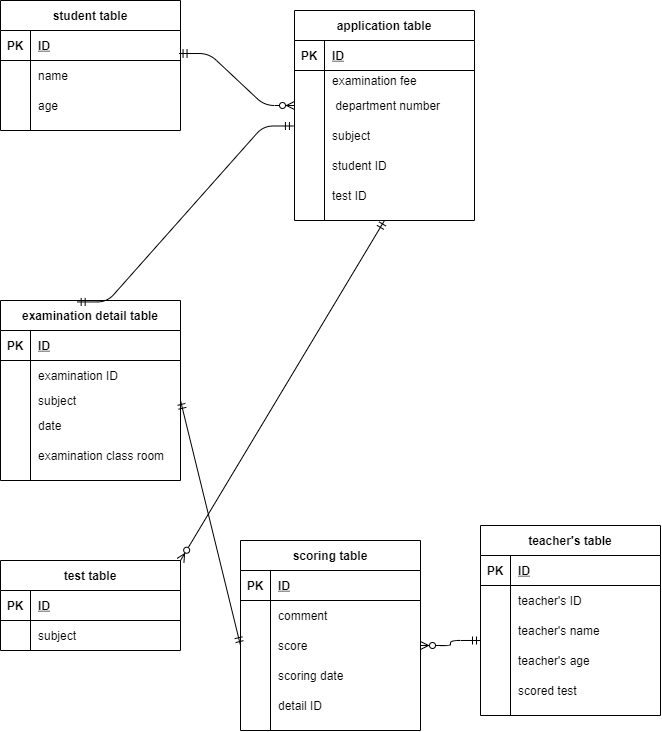

The diagram above was exported from draw.io. Its source (the exported page's mxGraphModel, read from the mxfile embedded in the PNG):
<mxGraphModel dx="433" dy="1037" grid="1" gridSize="10" guides="1" tooltips="1" connect="1" arrows="1" fold="1" page="1" pageScale="1" pageWidth="827" pageHeight="1169" math="0" shadow="0">
  <root>
    <mxCell id="0" />
    <mxCell id="1" parent="0" />
    <mxCell id="15" value="test table" style="shape=table;startSize=30;container=1;collapsible=1;childLayout=tableLayout;fixedRows=1;rowLines=0;fontStyle=1;align=center;resizeLast=1;" parent="1" vertex="1">
      <mxGeometry x="120" y="560" width="180" height="90" as="geometry" />
    </mxCell>
    <mxCell id="16" value="" style="shape=partialRectangle;collapsible=0;dropTarget=0;pointerEvents=0;fillColor=none;top=0;left=0;bottom=1;right=0;points=[[0,0.5],[1,0.5]];portConstraint=eastwest;" parent="15" vertex="1">
      <mxGeometry y="30" width="180" height="30" as="geometry" />
    </mxCell>
    <mxCell id="17" value="PK" style="shape=partialRectangle;connectable=0;fillColor=none;top=0;left=0;bottom=0;right=0;fontStyle=1;overflow=hidden;" parent="16" vertex="1">
      <mxGeometry width="30" height="30" as="geometry" />
    </mxCell>
    <mxCell id="18" value="ID" style="shape=partialRectangle;connectable=0;fillColor=none;top=0;left=0;bottom=0;right=0;align=left;spacingLeft=6;fontStyle=5;overflow=hidden;" parent="16" vertex="1">
      <mxGeometry x="30" width="150" height="30" as="geometry" />
    </mxCell>
    <mxCell id="22" value="" style="shape=partialRectangle;collapsible=0;dropTarget=0;pointerEvents=0;fillColor=none;top=0;left=0;bottom=0;right=0;points=[[0,0.5],[1,0.5]];portConstraint=eastwest;" parent="15" vertex="1">
      <mxGeometry y="60" width="180" height="30" as="geometry" />
    </mxCell>
    <mxCell id="23" value="" style="shape=partialRectangle;connectable=0;fillColor=none;top=0;left=0;bottom=0;right=0;editable=1;overflow=hidden;" parent="22" vertex="1">
      <mxGeometry width="30" height="30" as="geometry" />
    </mxCell>
    <mxCell id="24" value="subject" style="shape=partialRectangle;connectable=0;fillColor=none;top=0;left=0;bottom=0;right=0;align=left;spacingLeft=6;overflow=hidden;" parent="22" vertex="1">
      <mxGeometry x="30" width="150" height="30" as="geometry" />
    </mxCell>
    <mxCell id="101" value="student table" style="shape=table;startSize=30;container=1;collapsible=1;childLayout=tableLayout;fixedRows=1;rowLines=0;fontStyle=1;align=center;resizeLast=1;" parent="1" vertex="1">
      <mxGeometry x="120" width="180" height="130" as="geometry" />
    </mxCell>
    <mxCell id="102" value="" style="shape=partialRectangle;collapsible=0;dropTarget=0;pointerEvents=0;fillColor=none;top=0;left=0;bottom=1;right=0;points=[[0,0.5],[1,0.5]];portConstraint=eastwest;" parent="101" vertex="1">
      <mxGeometry y="30" width="180" height="30" as="geometry" />
    </mxCell>
    <mxCell id="103" value="PK" style="shape=partialRectangle;connectable=0;fillColor=none;top=0;left=0;bottom=0;right=0;fontStyle=1;overflow=hidden;" parent="102" vertex="1">
      <mxGeometry width="30" height="30" as="geometry" />
    </mxCell>
    <mxCell id="104" value="ID" style="shape=partialRectangle;connectable=0;fillColor=none;top=0;left=0;bottom=0;right=0;align=left;spacingLeft=6;fontStyle=5;overflow=hidden;" parent="102" vertex="1">
      <mxGeometry x="30" width="150" height="30" as="geometry" />
    </mxCell>
    <mxCell id="111" value="" style="shape=partialRectangle;collapsible=0;dropTarget=0;pointerEvents=0;fillColor=none;top=0;left=0;bottom=0;right=0;points=[[0,0.5],[1,0.5]];portConstraint=eastwest;" parent="101" vertex="1">
      <mxGeometry y="60" width="180" height="30" as="geometry" />
    </mxCell>
    <mxCell id="112" value="" style="shape=partialRectangle;connectable=0;fillColor=none;top=0;left=0;bottom=0;right=0;editable=1;overflow=hidden;" parent="111" vertex="1">
      <mxGeometry width="30" height="30" as="geometry" />
    </mxCell>
    <mxCell id="113" value="name" style="shape=partialRectangle;connectable=0;fillColor=none;top=0;left=0;bottom=0;right=0;align=left;spacingLeft=6;overflow=hidden;" parent="111" vertex="1">
      <mxGeometry x="30" width="150" height="30" as="geometry" />
    </mxCell>
    <mxCell id="120" value="" style="shape=partialRectangle;collapsible=0;dropTarget=0;pointerEvents=0;fillColor=none;top=0;left=0;bottom=0;right=0;points=[[0,0.5],[1,0.5]];portConstraint=eastwest;" parent="101" vertex="1">
      <mxGeometry y="90" width="180" height="30" as="geometry" />
    </mxCell>
    <mxCell id="121" value="" style="shape=partialRectangle;connectable=0;fillColor=none;top=0;left=0;bottom=0;right=0;editable=1;overflow=hidden;" parent="120" vertex="1">
      <mxGeometry width="30" height="30" as="geometry" />
    </mxCell>
    <mxCell id="122" value="age" style="shape=partialRectangle;connectable=0;fillColor=none;top=0;left=0;bottom=0;right=0;align=left;spacingLeft=6;overflow=hidden;" parent="120" vertex="1">
      <mxGeometry x="30" width="150" height="30" as="geometry" />
    </mxCell>
    <mxCell id="129" value="examination detail table" style="shape=table;startSize=30;container=1;collapsible=1;childLayout=tableLayout;fixedRows=1;rowLines=0;fontStyle=1;align=center;resizeLast=1;" parent="1" vertex="1">
      <mxGeometry x="120" y="300" width="180" height="180" as="geometry" />
    </mxCell>
    <mxCell id="130" value="" style="shape=partialRectangle;collapsible=0;dropTarget=0;pointerEvents=0;fillColor=none;top=0;left=0;bottom=1;right=0;points=[[0,0.5],[1,0.5]];portConstraint=eastwest;" parent="129" vertex="1">
      <mxGeometry y="30" width="180" height="30" as="geometry" />
    </mxCell>
    <mxCell id="131" value="PK" style="shape=partialRectangle;connectable=0;fillColor=none;top=0;left=0;bottom=0;right=0;fontStyle=1;overflow=hidden;" parent="130" vertex="1">
      <mxGeometry width="30" height="30" as="geometry" />
    </mxCell>
    <mxCell id="132" value="ID" style="shape=partialRectangle;connectable=0;fillColor=none;top=0;left=0;bottom=0;right=0;align=left;spacingLeft=6;fontStyle=5;overflow=hidden;" parent="130" vertex="1">
      <mxGeometry x="30" width="150" height="30" as="geometry" />
    </mxCell>
    <mxCell id="133" value="" style="shape=partialRectangle;collapsible=0;dropTarget=0;pointerEvents=0;fillColor=none;top=0;left=0;bottom=0;right=0;points=[[0,0.5],[1,0.5]];portConstraint=eastwest;" parent="129" vertex="1">
      <mxGeometry y="60" width="180" height="30" as="geometry" />
    </mxCell>
    <mxCell id="134" value="" style="shape=partialRectangle;connectable=0;fillColor=none;top=0;left=0;bottom=0;right=0;editable=1;overflow=hidden;" parent="133" vertex="1">
      <mxGeometry width="30" height="30" as="geometry" />
    </mxCell>
    <mxCell id="135" value="examination ID" style="shape=partialRectangle;connectable=0;fillColor=none;top=0;left=0;bottom=0;right=0;align=left;spacingLeft=6;overflow=hidden;" parent="133" vertex="1">
      <mxGeometry x="30" width="150" height="30" as="geometry" />
    </mxCell>
    <mxCell id="136" value="" style="shape=partialRectangle;collapsible=0;dropTarget=0;pointerEvents=0;fillColor=none;top=0;left=0;bottom=0;right=0;points=[[0,0.5],[1,0.5]];portConstraint=eastwest;" parent="129" vertex="1">
      <mxGeometry y="90" width="180" height="20" as="geometry" />
    </mxCell>
    <mxCell id="137" value="" style="shape=partialRectangle;connectable=0;fillColor=none;top=0;left=0;bottom=0;right=0;editable=1;overflow=hidden;" parent="136" vertex="1">
      <mxGeometry width="30" height="20" as="geometry" />
    </mxCell>
    <mxCell id="138" value="subject" style="shape=partialRectangle;connectable=0;fillColor=none;top=0;left=0;bottom=0;right=0;align=left;spacingLeft=6;overflow=hidden;" parent="136" vertex="1">
      <mxGeometry x="30" width="150" height="20" as="geometry" />
    </mxCell>
    <mxCell id="139" value="" style="shape=partialRectangle;collapsible=0;dropTarget=0;pointerEvents=0;fillColor=none;top=0;left=0;bottom=0;right=0;points=[[0,0.5],[1,0.5]];portConstraint=eastwest;" parent="129" vertex="1">
      <mxGeometry y="110" width="180" height="30" as="geometry" />
    </mxCell>
    <mxCell id="140" value="" style="shape=partialRectangle;connectable=0;fillColor=none;top=0;left=0;bottom=0;right=0;editable=1;overflow=hidden;" parent="139" vertex="1">
      <mxGeometry width="30" height="30" as="geometry" />
    </mxCell>
    <mxCell id="141" value="date" style="shape=partialRectangle;connectable=0;fillColor=none;top=0;left=0;bottom=0;right=0;align=left;spacingLeft=6;overflow=hidden;" parent="139" vertex="1">
      <mxGeometry x="30" width="150" height="30" as="geometry" />
    </mxCell>
    <mxCell id="142" value="" style="shape=partialRectangle;collapsible=0;dropTarget=0;pointerEvents=0;fillColor=none;top=0;left=0;bottom=0;right=0;points=[[0,0.5],[1,0.5]];portConstraint=eastwest;" parent="129" vertex="1">
      <mxGeometry y="140" width="180" height="30" as="geometry" />
    </mxCell>
    <mxCell id="143" value="" style="shape=partialRectangle;connectable=0;fillColor=none;top=0;left=0;bottom=0;right=0;editable=1;overflow=hidden;" parent="142" vertex="1">
      <mxGeometry width="30" height="30" as="geometry" />
    </mxCell>
    <mxCell id="144" value="examination class room" style="shape=partialRectangle;connectable=0;fillColor=none;top=0;left=0;bottom=0;right=0;align=left;spacingLeft=6;overflow=hidden;" parent="142" vertex="1">
      <mxGeometry x="30" width="150" height="30" as="geometry" />
    </mxCell>
    <mxCell id="157" value="teacher's table" style="shape=table;startSize=30;container=1;collapsible=1;childLayout=tableLayout;fixedRows=1;rowLines=0;fontStyle=1;align=center;resizeLast=1;" parent="1" vertex="1">
      <mxGeometry x="600" y="525" width="180" height="190" as="geometry" />
    </mxCell>
    <mxCell id="158" value="" style="shape=partialRectangle;collapsible=0;dropTarget=0;pointerEvents=0;fillColor=none;top=0;left=0;bottom=1;right=0;points=[[0,0.5],[1,0.5]];portConstraint=eastwest;" parent="157" vertex="1">
      <mxGeometry y="30" width="180" height="30" as="geometry" />
    </mxCell>
    <mxCell id="159" value="PK" style="shape=partialRectangle;connectable=0;fillColor=none;top=0;left=0;bottom=0;right=0;fontStyle=1;overflow=hidden;" parent="158" vertex="1">
      <mxGeometry width="30" height="30" as="geometry" />
    </mxCell>
    <mxCell id="160" value="ID" style="shape=partialRectangle;connectable=0;fillColor=none;top=0;left=0;bottom=0;right=0;align=left;spacingLeft=6;fontStyle=5;overflow=hidden;" parent="158" vertex="1">
      <mxGeometry x="30" width="150" height="30" as="geometry" />
    </mxCell>
    <mxCell id="161" value="" style="shape=partialRectangle;collapsible=0;dropTarget=0;pointerEvents=0;fillColor=none;top=0;left=0;bottom=0;right=0;points=[[0,0.5],[1,0.5]];portConstraint=eastwest;" parent="157" vertex="1">
      <mxGeometry y="60" width="180" height="30" as="geometry" />
    </mxCell>
    <mxCell id="162" value="" style="shape=partialRectangle;connectable=0;fillColor=none;top=0;left=0;bottom=0;right=0;editable=1;overflow=hidden;" parent="161" vertex="1">
      <mxGeometry width="30" height="30" as="geometry" />
    </mxCell>
    <mxCell id="163" value="teacher's ID" style="shape=partialRectangle;connectable=0;fillColor=none;top=0;left=0;bottom=0;right=0;align=left;spacingLeft=6;overflow=hidden;" parent="161" vertex="1">
      <mxGeometry x="30" width="150" height="30" as="geometry" />
    </mxCell>
    <mxCell id="164" value="" style="shape=partialRectangle;collapsible=0;dropTarget=0;pointerEvents=0;fillColor=none;top=0;left=0;bottom=0;right=0;points=[[0,0.5],[1,0.5]];portConstraint=eastwest;" parent="157" vertex="1">
      <mxGeometry y="90" width="180" height="30" as="geometry" />
    </mxCell>
    <mxCell id="165" value="" style="shape=partialRectangle;connectable=0;fillColor=none;top=0;left=0;bottom=0;right=0;editable=1;overflow=hidden;" parent="164" vertex="1">
      <mxGeometry width="30" height="30" as="geometry" />
    </mxCell>
    <mxCell id="166" value="teacher's name" style="shape=partialRectangle;connectable=0;fillColor=none;top=0;left=0;bottom=0;right=0;align=left;spacingLeft=6;overflow=hidden;" parent="164" vertex="1">
      <mxGeometry x="30" width="150" height="30" as="geometry" />
    </mxCell>
    <mxCell id="167" value="" style="shape=partialRectangle;collapsible=0;dropTarget=0;pointerEvents=0;fillColor=none;top=0;left=0;bottom=0;right=0;points=[[0,0.5],[1,0.5]];portConstraint=eastwest;" parent="157" vertex="1">
      <mxGeometry y="120" width="180" height="30" as="geometry" />
    </mxCell>
    <mxCell id="168" value="" style="shape=partialRectangle;connectable=0;fillColor=none;top=0;left=0;bottom=0;right=0;editable=1;overflow=hidden;" parent="167" vertex="1">
      <mxGeometry width="30" height="30" as="geometry" />
    </mxCell>
    <mxCell id="169" value="teacher's age" style="shape=partialRectangle;connectable=0;fillColor=none;top=0;left=0;bottom=0;right=0;align=left;spacingLeft=6;overflow=hidden;" parent="167" vertex="1">
      <mxGeometry x="30" width="150" height="30" as="geometry" />
    </mxCell>
    <mxCell id="170" value="" style="shape=partialRectangle;collapsible=0;dropTarget=0;pointerEvents=0;fillColor=none;top=0;left=0;bottom=0;right=0;points=[[0,0.5],[1,0.5]];portConstraint=eastwest;" parent="157" vertex="1">
      <mxGeometry y="150" width="180" height="30" as="geometry" />
    </mxCell>
    <mxCell id="171" value="" style="shape=partialRectangle;connectable=0;fillColor=none;top=0;left=0;bottom=0;right=0;editable=1;overflow=hidden;" parent="170" vertex="1">
      <mxGeometry width="30" height="30" as="geometry" />
    </mxCell>
    <mxCell id="172" value="scored test" style="shape=partialRectangle;connectable=0;fillColor=none;top=0;left=0;bottom=0;right=0;align=left;spacingLeft=6;overflow=hidden;" parent="170" vertex="1">
      <mxGeometry x="30" width="150" height="30" as="geometry" />
    </mxCell>
    <mxCell id="173" value="application table" style="shape=table;startSize=30;container=1;collapsible=1;childLayout=tableLayout;fixedRows=1;rowLines=0;fontStyle=1;align=center;resizeLast=1;" parent="1" vertex="1">
      <mxGeometry x="414" y="10" width="180" height="210" as="geometry" />
    </mxCell>
    <mxCell id="174" value="" style="shape=partialRectangle;collapsible=0;dropTarget=0;pointerEvents=0;fillColor=none;top=0;left=0;bottom=1;right=0;points=[[0,0.5],[1,0.5]];portConstraint=eastwest;" parent="173" vertex="1">
      <mxGeometry y="30" width="180" height="30" as="geometry" />
    </mxCell>
    <mxCell id="175" value="PK" style="shape=partialRectangle;connectable=0;fillColor=none;top=0;left=0;bottom=0;right=0;fontStyle=1;overflow=hidden;" parent="174" vertex="1">
      <mxGeometry width="30" height="30" as="geometry" />
    </mxCell>
    <mxCell id="176" value="ID" style="shape=partialRectangle;connectable=0;fillColor=none;top=0;left=0;bottom=0;right=0;align=left;spacingLeft=6;fontStyle=5;overflow=hidden;" parent="174" vertex="1">
      <mxGeometry x="30" width="150" height="30" as="geometry" />
    </mxCell>
    <mxCell id="177" value="" style="shape=partialRectangle;collapsible=0;dropTarget=0;pointerEvents=0;fillColor=none;top=0;left=0;bottom=0;right=0;points=[[0,0.5],[1,0.5]];portConstraint=eastwest;" parent="173" vertex="1">
      <mxGeometry y="60" width="180" height="20" as="geometry" />
    </mxCell>
    <mxCell id="178" value="" style="shape=partialRectangle;connectable=0;fillColor=none;top=0;left=0;bottom=0;right=0;editable=1;overflow=hidden;" parent="177" vertex="1">
      <mxGeometry width="30" height="20" as="geometry" />
    </mxCell>
    <mxCell id="179" value="examination fee" style="shape=partialRectangle;connectable=0;fillColor=none;top=0;left=0;bottom=0;right=0;align=left;spacingLeft=6;overflow=hidden;" parent="177" vertex="1">
      <mxGeometry x="30" width="150" height="20" as="geometry" />
    </mxCell>
    <mxCell id="180" value="" style="shape=partialRectangle;collapsible=0;dropTarget=0;pointerEvents=0;fillColor=none;top=0;left=0;bottom=0;right=0;points=[[0,0.5],[1,0.5]];portConstraint=eastwest;" parent="173" vertex="1">
      <mxGeometry y="80" width="180" height="30" as="geometry" />
    </mxCell>
    <mxCell id="181" value="" style="shape=partialRectangle;connectable=0;fillColor=none;top=0;left=0;bottom=0;right=0;editable=1;overflow=hidden;" parent="180" vertex="1">
      <mxGeometry width="30" height="30" as="geometry" />
    </mxCell>
    <mxCell id="182" value=" department number" style="shape=partialRectangle;connectable=0;fillColor=none;top=0;left=0;bottom=0;right=0;align=left;spacingLeft=6;overflow=hidden;" parent="180" vertex="1">
      <mxGeometry x="30" width="150" height="30" as="geometry" />
    </mxCell>
    <mxCell id="216" value="" style="shape=partialRectangle;collapsible=0;dropTarget=0;pointerEvents=0;fillColor=none;top=0;left=0;bottom=0;right=0;points=[[0,0.5],[1,0.5]];portConstraint=eastwest;" parent="173" vertex="1">
      <mxGeometry y="110" width="180" height="30" as="geometry" />
    </mxCell>
    <mxCell id="217" value="" style="shape=partialRectangle;connectable=0;fillColor=none;top=0;left=0;bottom=0;right=0;editable=1;overflow=hidden;" parent="216" vertex="1">
      <mxGeometry width="30" height="30" as="geometry" />
    </mxCell>
    <mxCell id="218" value="subject" style="shape=partialRectangle;connectable=0;fillColor=none;top=0;left=0;bottom=0;right=0;align=left;spacingLeft=6;overflow=hidden;" parent="216" vertex="1">
      <mxGeometry x="30" width="150" height="30" as="geometry" />
    </mxCell>
    <mxCell id="219" value="" style="shape=partialRectangle;collapsible=0;dropTarget=0;pointerEvents=0;fillColor=none;top=0;left=0;bottom=0;right=0;points=[[0,0.5],[1,0.5]];portConstraint=eastwest;" parent="173" vertex="1">
      <mxGeometry y="140" width="180" height="30" as="geometry" />
    </mxCell>
    <mxCell id="220" value="" style="shape=partialRectangle;connectable=0;fillColor=none;top=0;left=0;bottom=0;right=0;editable=1;overflow=hidden;" parent="219" vertex="1">
      <mxGeometry width="30" height="30" as="geometry" />
    </mxCell>
    <mxCell id="221" value="student ID" style="shape=partialRectangle;connectable=0;fillColor=none;top=0;left=0;bottom=0;right=0;align=left;spacingLeft=6;overflow=hidden;" parent="219" vertex="1">
      <mxGeometry x="30" width="150" height="30" as="geometry" />
    </mxCell>
    <mxCell id="238" value="" style="shape=partialRectangle;collapsible=0;dropTarget=0;pointerEvents=0;fillColor=none;top=0;left=0;bottom=0;right=0;points=[[0,0.5],[1,0.5]];portConstraint=eastwest;" vertex="1" parent="173">
      <mxGeometry y="170" width="180" height="30" as="geometry" />
    </mxCell>
    <mxCell id="239" value="" style="shape=partialRectangle;connectable=0;fillColor=none;top=0;left=0;bottom=0;right=0;editable=1;overflow=hidden;" vertex="1" parent="238">
      <mxGeometry width="30" height="30" as="geometry" />
    </mxCell>
    <mxCell id="240" value="test ID" style="shape=partialRectangle;connectable=0;fillColor=none;top=0;left=0;bottom=0;right=0;align=left;spacingLeft=6;overflow=hidden;" vertex="1" parent="238">
      <mxGeometry x="30" width="150" height="30" as="geometry" />
    </mxCell>
    <mxCell id="188" value="" style="edgeStyle=entityRelationEdgeStyle;fontSize=12;html=1;endArrow=ERmandOne;startArrow=ERmandOne;exitX=0.426;exitY=0.008;exitDx=0;exitDy=0;exitPerimeter=0;entryX=-0.006;entryY=0.183;entryDx=0;entryDy=0;entryPerimeter=0;" parent="1" source="129" target="216" edge="1">
      <mxGeometry width="100" height="100" relative="1" as="geometry">
        <mxPoint x="150" y="390" as="sourcePoint" />
        <mxPoint x="470" y="130" as="targetPoint" />
      </mxGeometry>
    </mxCell>
    <mxCell id="194" value="scoring table" style="shape=table;startSize=30;container=1;collapsible=1;childLayout=tableLayout;fixedRows=1;rowLines=0;fontStyle=1;align=center;resizeLast=1;" parent="1" vertex="1">
      <mxGeometry x="360" y="540" width="180" height="190" as="geometry" />
    </mxCell>
    <mxCell id="195" value="" style="shape=partialRectangle;collapsible=0;dropTarget=0;pointerEvents=0;fillColor=none;top=0;left=0;bottom=1;right=0;points=[[0,0.5],[1,0.5]];portConstraint=eastwest;" parent="194" vertex="1">
      <mxGeometry y="30" width="180" height="30" as="geometry" />
    </mxCell>
    <mxCell id="196" value="PK" style="shape=partialRectangle;connectable=0;fillColor=none;top=0;left=0;bottom=0;right=0;fontStyle=1;overflow=hidden;" parent="195" vertex="1">
      <mxGeometry width="30" height="30" as="geometry" />
    </mxCell>
    <mxCell id="197" value="ID" style="shape=partialRectangle;connectable=0;fillColor=none;top=0;left=0;bottom=0;right=0;align=left;spacingLeft=6;fontStyle=5;overflow=hidden;" parent="195" vertex="1">
      <mxGeometry x="30" width="150" height="30" as="geometry" />
    </mxCell>
    <mxCell id="198" value="" style="shape=partialRectangle;collapsible=0;dropTarget=0;pointerEvents=0;fillColor=none;top=0;left=0;bottom=0;right=0;points=[[0,0.5],[1,0.5]];portConstraint=eastwest;" parent="194" vertex="1">
      <mxGeometry y="60" width="180" height="30" as="geometry" />
    </mxCell>
    <mxCell id="199" value="" style="shape=partialRectangle;connectable=0;fillColor=none;top=0;left=0;bottom=0;right=0;editable=1;overflow=hidden;" parent="198" vertex="1">
      <mxGeometry width="30" height="30" as="geometry" />
    </mxCell>
    <mxCell id="200" value="comment" style="shape=partialRectangle;connectable=0;fillColor=none;top=0;left=0;bottom=0;right=0;align=left;spacingLeft=6;overflow=hidden;" parent="198" vertex="1">
      <mxGeometry x="30" width="150" height="30" as="geometry" />
    </mxCell>
    <mxCell id="201" value="" style="shape=partialRectangle;collapsible=0;dropTarget=0;pointerEvents=0;fillColor=none;top=0;left=0;bottom=0;right=0;points=[[0,0.5],[1,0.5]];portConstraint=eastwest;" parent="194" vertex="1">
      <mxGeometry y="90" width="180" height="30" as="geometry" />
    </mxCell>
    <mxCell id="202" value="" style="shape=partialRectangle;connectable=0;fillColor=none;top=0;left=0;bottom=0;right=0;editable=1;overflow=hidden;" parent="201" vertex="1">
      <mxGeometry width="30" height="30" as="geometry" />
    </mxCell>
    <mxCell id="203" value="score" style="shape=partialRectangle;connectable=0;fillColor=none;top=0;left=0;bottom=0;right=0;align=left;spacingLeft=6;overflow=hidden;" parent="201" vertex="1">
      <mxGeometry x="30" width="150" height="30" as="geometry" />
    </mxCell>
    <mxCell id="204" value="" style="shape=partialRectangle;collapsible=0;dropTarget=0;pointerEvents=0;fillColor=none;top=0;left=0;bottom=0;right=0;points=[[0,0.5],[1,0.5]];portConstraint=eastwest;" parent="194" vertex="1">
      <mxGeometry y="120" width="180" height="30" as="geometry" />
    </mxCell>
    <mxCell id="205" value="" style="shape=partialRectangle;connectable=0;fillColor=none;top=0;left=0;bottom=0;right=0;editable=1;overflow=hidden;" parent="204" vertex="1">
      <mxGeometry width="30" height="30" as="geometry" />
    </mxCell>
    <mxCell id="206" value="scoring date" style="shape=partialRectangle;connectable=0;fillColor=none;top=0;left=0;bottom=0;right=0;align=left;spacingLeft=6;overflow=hidden;" parent="204" vertex="1">
      <mxGeometry x="30" width="150" height="30" as="geometry" />
    </mxCell>
    <mxCell id="207" value="" style="shape=partialRectangle;collapsible=0;dropTarget=0;pointerEvents=0;fillColor=none;top=0;left=0;bottom=0;right=0;points=[[0,0.5],[1,0.5]];portConstraint=eastwest;" parent="194" vertex="1">
      <mxGeometry y="150" width="180" height="30" as="geometry" />
    </mxCell>
    <mxCell id="208" value="" style="shape=partialRectangle;connectable=0;fillColor=none;top=0;left=0;bottom=0;right=0;editable=1;overflow=hidden;" parent="207" vertex="1">
      <mxGeometry width="30" height="30" as="geometry" />
    </mxCell>
    <mxCell id="209" value="detail ID" style="shape=partialRectangle;connectable=0;fillColor=none;top=0;left=0;bottom=0;right=0;align=left;spacingLeft=6;overflow=hidden;" parent="207" vertex="1">
      <mxGeometry x="30" width="150" height="30" as="geometry" />
    </mxCell>
    <mxCell id="215" value="" style="edgeStyle=entityRelationEdgeStyle;fontSize=12;html=1;endArrow=ERzeroToMany;startArrow=ERmandOne;exitX=0;exitY=0.833;exitDx=0;exitDy=0;exitPerimeter=0;entryX=1;entryY=0.5;entryDx=0;entryDy=0;" parent="1" source="164" target="201" edge="1">
      <mxGeometry width="100" height="100" relative="1" as="geometry">
        <mxPoint x="550" y="930" as="sourcePoint" />
        <mxPoint x="650" y="830" as="targetPoint" />
      </mxGeometry>
    </mxCell>
    <mxCell id="223" value="" style="edgeStyle=entityRelationEdgeStyle;fontSize=12;html=1;endArrow=ERzeroToMany;startArrow=ERmandOne;exitX=0.992;exitY=-0.233;exitDx=0;exitDy=0;exitPerimeter=0;entryX=0;entryY=0.5;entryDx=0;entryDy=0;" parent="1" source="111" target="180" edge="1">
      <mxGeometry width="100" height="100" relative="1" as="geometry">
        <mxPoint x="310" y="140" as="sourcePoint" />
        <mxPoint x="410" y="40" as="targetPoint" />
      </mxGeometry>
    </mxCell>
    <mxCell id="237" value="" style="fontSize=12;html=1;endArrow=ERzeroToMany;startArrow=ERmandOne;entryX=1;entryY=0;entryDx=0;entryDy=0;exitX=0.5;exitY=1;exitDx=0;exitDy=0;" edge="1" parent="1" source="173" target="15">
      <mxGeometry width="100" height="100" relative="1" as="geometry">
        <mxPoint x="504" y="190" as="sourcePoint" />
        <mxPoint x="400" y="350" as="targetPoint" />
      </mxGeometry>
    </mxCell>
    <mxCell id="241" value="" style="fontSize=12;html=1;endArrow=ERmandOne;startArrow=ERmandOne;exitX=0;exitY=0.5;exitDx=0;exitDy=0;" edge="1" parent="1" source="201">
      <mxGeometry width="100" height="100" relative="1" as="geometry">
        <mxPoint x="290" y="640" as="sourcePoint" />
        <mxPoint x="300" y="400" as="targetPoint" />
      </mxGeometry>
    </mxCell>
  </root>
</mxGraphModel>